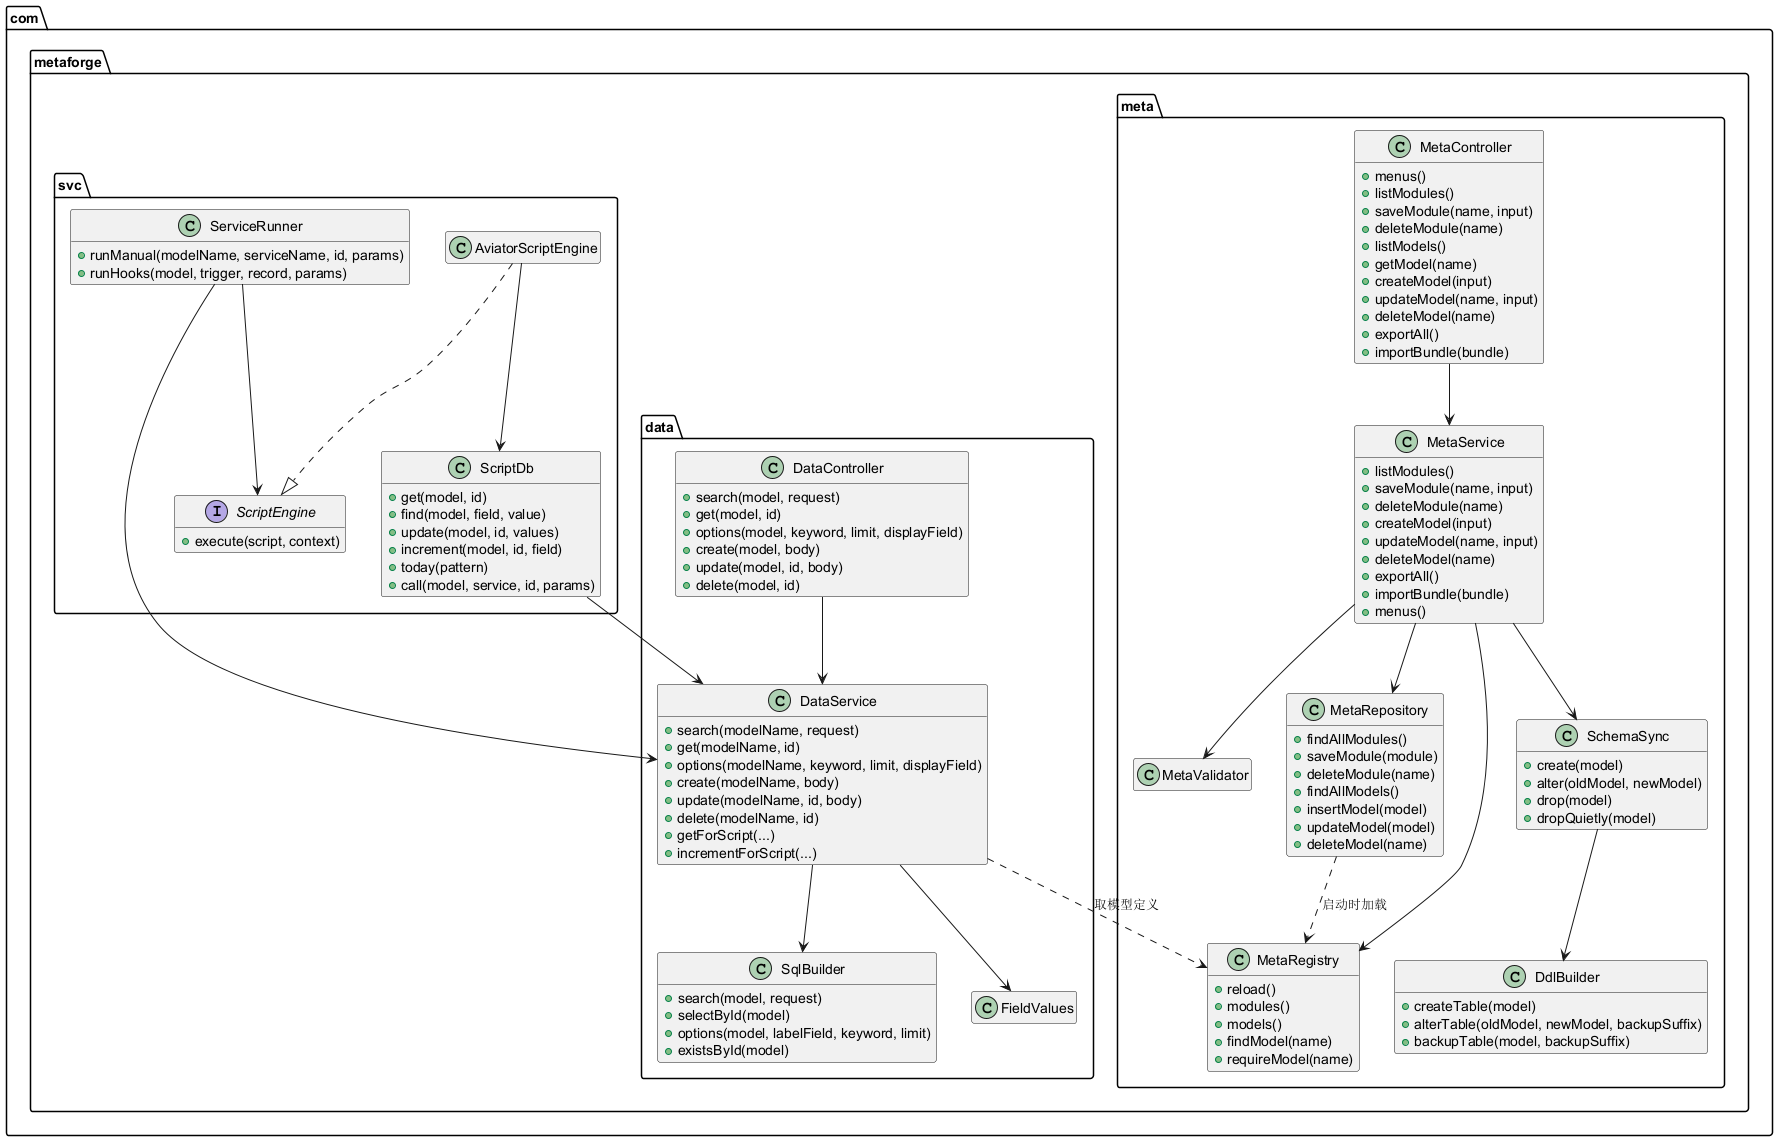

The diagram above was rendered by PlantUML. Its source (embedded in the PNG):
@startuml
skinparam shadowing false
hide empty members

package "com.metaforge.meta" {
  class MetaController {
    +menus()
    +listModules()
    +saveModule(name, input)
    +deleteModule(name)
    +listModels()
    +getModel(name)
    +createModel(input)
    +updateModel(name, input)
    +deleteModel(name)
    +exportAll()
    +importBundle(bundle)
  }
  class MetaService {
    +listModules()
    +saveModule(name, input)
    +deleteModule(name)
    +createModel(input)
    +updateModel(name, input)
    +deleteModel(name)
    +exportAll()
    +importBundle(bundle)
    +menus()
  }
  class MetaValidator
  class MetaRepository {
    +findAllModules()
    +saveModule(module)
    +deleteModule(name)
    +findAllModels()
    +insertModel(model)
    +updateModel(model)
    +deleteModel(name)
  }
  class MetaRegistry {
    +reload()
    +modules()
    +models()
    +findModel(name)
    +requireModel(name)
  }
  class SchemaSync {
    +create(model)
    +alter(oldModel, newModel)
    +drop(model)
    +dropQuietly(model)
  }
  class DdlBuilder {
    +createTable(model)
    +alterTable(oldModel, newModel, backupSuffix)
    +backupTable(model, backupSuffix)
  }
}

package "com.metaforge.data" {
  class DataController {
    +search(model, request)
    +get(model, id)
    +options(model, keyword, limit, displayField)
    +create(model, body)
    +update(model, id, body)
    +delete(model, id)
  }
  class DataService {
    +search(modelName, request)
    +get(modelName, id)
    +options(modelName, keyword, limit, displayField)
    +create(modelName, body)
    +update(modelName, id, body)
    +delete(modelName, id)
    +getForScript(...)
    +incrementForScript(...)
  }
  class SqlBuilder {
    +search(model, request)
    +selectById(model)
    +options(model, labelField, keyword, limit)
    +existsById(model)
  }
  class FieldValues
}

package "com.metaforge.svc" {
  interface ScriptEngine {
    +execute(script, context)
  }
  class AviatorScriptEngine
  class ServiceRunner {
    +runManual(modelName, serviceName, id, params)
    +runHooks(model, trigger, record, params)
  }
  class ScriptDb {
    +get(model, id)
    +find(model, field, value)
    +update(model, id, values)
    +increment(model, id, field)
    +today(pattern)
    +call(model, service, id, params)
  }
}

MetaController --> MetaService
MetaService --> MetaValidator
MetaService --> MetaRepository
MetaService --> MetaRegistry
MetaService --> SchemaSync
SchemaSync --> DdlBuilder
MetaRepository ..> MetaRegistry : 启动时加载

DataController --> DataService
DataService --> SqlBuilder
DataService --> FieldValues
DataService ..> MetaRegistry : 取模型定义

ServiceRunner --> ScriptEngine
ServiceRunner --> DataService
AviatorScriptEngine ..|> ScriptEngine
AviatorScriptEngine --> ScriptDb
ScriptDb --> DataService
@enduml